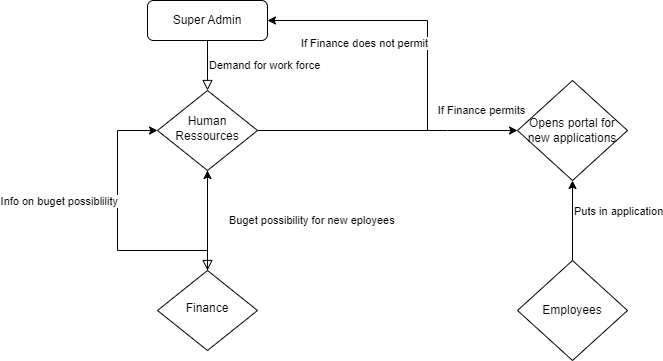

The diagram above was exported from draw.io. Its source (the exported page's mxGraphModel, read from the mxfile embedded in the PNG):
<mxGraphModel dx="1050" dy="541" grid="1" gridSize="10" guides="1" tooltips="1" connect="1" arrows="1" fold="1" page="1" pageScale="1" pageWidth="827" pageHeight="1169" math="0" shadow="0">
  <root>
    <mxCell id="WIyWlLk6GJQsqaUBKTNV-0" />
    <mxCell id="WIyWlLk6GJQsqaUBKTNV-1" parent="WIyWlLk6GJQsqaUBKTNV-0" />
    <mxCell id="WIyWlLk6GJQsqaUBKTNV-2" value="Demand for work force" style="rounded=0;html=1;jettySize=auto;orthogonalLoop=1;fontSize=11;endArrow=block;endFill=0;endSize=8;strokeWidth=1;shadow=0;labelBackgroundColor=none;edgeStyle=orthogonalEdgeStyle;align=left;" parent="WIyWlLk6GJQsqaUBKTNV-1" source="WIyWlLk6GJQsqaUBKTNV-3" target="WIyWlLk6GJQsqaUBKTNV-6" edge="1">
      <mxGeometry relative="1" as="geometry" />
    </mxCell>
    <mxCell id="WIyWlLk6GJQsqaUBKTNV-3" value="Super Admin" style="rounded=1;whiteSpace=wrap;html=1;fontSize=12;glass=0;strokeWidth=1;shadow=0;" parent="WIyWlLk6GJQsqaUBKTNV-1" vertex="1">
      <mxGeometry x="160" y="80" width="120" height="40" as="geometry" />
    </mxCell>
    <mxCell id="WIyWlLk6GJQsqaUBKTNV-4" value="Buget possibility for new eployees" style="rounded=0;html=1;jettySize=auto;orthogonalLoop=1;fontSize=11;endArrow=block;endFill=0;endSize=8;strokeWidth=1;shadow=0;labelBackgroundColor=none;edgeStyle=orthogonalEdgeStyle;align=left;" parent="WIyWlLk6GJQsqaUBKTNV-1" source="WIyWlLk6GJQsqaUBKTNV-6" target="WIyWlLk6GJQsqaUBKTNV-10" edge="1">
      <mxGeometry y="20" relative="1" as="geometry">
        <mxPoint as="offset" />
      </mxGeometry>
    </mxCell>
    <mxCell id="sk6nLVEhoFDdqE7rqwZh-3" value="" style="edgeStyle=orthogonalEdgeStyle;rounded=0;orthogonalLoop=1;jettySize=auto;html=1;" edge="1" parent="WIyWlLk6GJQsqaUBKTNV-1" source="WIyWlLk6GJQsqaUBKTNV-6" target="WIyWlLk6GJQsqaUBKTNV-3">
      <mxGeometry relative="1" as="geometry">
        <mxPoint x="550" y="280" as="targetPoint" />
        <Array as="points">
          <mxPoint x="440" y="210" />
          <mxPoint x="440" y="100" />
        </Array>
      </mxGeometry>
    </mxCell>
    <mxCell id="sk6nLVEhoFDdqE7rqwZh-13" value="If Finance does not permit" style="edgeLabel;html=1;align=center;verticalAlign=middle;resizable=0;points=[];" vertex="1" connectable="0" parent="sk6nLVEhoFDdqE7rqwZh-3">
      <mxGeometry x="0.6566" y="1" relative="1" as="geometry">
        <mxPoint x="20" y="21" as="offset" />
      </mxGeometry>
    </mxCell>
    <mxCell id="WIyWlLk6GJQsqaUBKTNV-6" value="Human Ressources" style="rhombus;whiteSpace=wrap;html=1;shadow=0;fontFamily=Helvetica;fontSize=12;align=center;strokeWidth=1;spacing=6;spacingTop=-4;" parent="WIyWlLk6GJQsqaUBKTNV-1" vertex="1">
      <mxGeometry x="170" y="170" width="100" height="80" as="geometry" />
    </mxCell>
    <mxCell id="sk6nLVEhoFDdqE7rqwZh-1" value="" style="edgeStyle=orthogonalEdgeStyle;rounded=0;orthogonalLoop=1;jettySize=auto;html=1;" edge="1" parent="WIyWlLk6GJQsqaUBKTNV-1" source="WIyWlLk6GJQsqaUBKTNV-10" target="WIyWlLk6GJQsqaUBKTNV-6">
      <mxGeometry relative="1" as="geometry" />
    </mxCell>
    <mxCell id="sk6nLVEhoFDdqE7rqwZh-5" value="" style="edgeStyle=orthogonalEdgeStyle;rounded=0;orthogonalLoop=1;jettySize=auto;html=1;entryX=0;entryY=0.5;entryDx=0;entryDy=0;" edge="1" parent="WIyWlLk6GJQsqaUBKTNV-1" source="WIyWlLk6GJQsqaUBKTNV-10" target="WIyWlLk6GJQsqaUBKTNV-6">
      <mxGeometry relative="1" as="geometry">
        <mxPoint x="90" y="330" as="targetPoint" />
        <Array as="points">
          <mxPoint x="130" y="330" />
          <mxPoint x="130" y="210" />
        </Array>
      </mxGeometry>
    </mxCell>
    <mxCell id="sk6nLVEhoFDdqE7rqwZh-7" value="Info on buget possiblility" style="edgeLabel;html=1;align=right;verticalAlign=middle;resizable=0;points=[];" vertex="1" connectable="0" parent="sk6nLVEhoFDdqE7rqwZh-5">
      <mxGeometry x="0.188" y="-1" relative="1" as="geometry">
        <mxPoint as="offset" />
      </mxGeometry>
    </mxCell>
    <mxCell id="WIyWlLk6GJQsqaUBKTNV-10" value="Finance" style="rhombus;whiteSpace=wrap;html=1;shadow=0;fontFamily=Helvetica;fontSize=12;align=center;strokeWidth=1;spacing=6;spacingTop=-4;" parent="WIyWlLk6GJQsqaUBKTNV-1" vertex="1">
      <mxGeometry x="170" y="350" width="100" height="80" as="geometry" />
    </mxCell>
    <mxCell id="sk6nLVEhoFDdqE7rqwZh-10" value="If Finance permits" style="endArrow=classic;html=1;rounded=0;align=center;" edge="1" parent="WIyWlLk6GJQsqaUBKTNV-1">
      <mxGeometry x="0.2" y="20" width="50" height="50" relative="1" as="geometry">
        <mxPoint x="440" y="210" as="sourcePoint" />
        <mxPoint x="530" y="210" as="targetPoint" />
        <Array as="points">
          <mxPoint x="460" y="210" />
        </Array>
        <mxPoint as="offset" />
      </mxGeometry>
    </mxCell>
    <mxCell id="sk6nLVEhoFDdqE7rqwZh-15" value="Opens portal for new applications" style="rhombus;whiteSpace=wrap;html=1;" vertex="1" parent="WIyWlLk6GJQsqaUBKTNV-1">
      <mxGeometry x="530" y="160" width="110" height="100" as="geometry" />
    </mxCell>
    <mxCell id="sk6nLVEhoFDdqE7rqwZh-19" value="" style="edgeStyle=orthogonalEdgeStyle;rounded=0;orthogonalLoop=1;jettySize=auto;html=1;" edge="1" parent="WIyWlLk6GJQsqaUBKTNV-1" source="sk6nLVEhoFDdqE7rqwZh-16" target="sk6nLVEhoFDdqE7rqwZh-15">
      <mxGeometry relative="1" as="geometry" />
    </mxCell>
    <mxCell id="sk6nLVEhoFDdqE7rqwZh-20" value="Puts in application" style="edgeLabel;html=1;align=left;verticalAlign=middle;resizable=0;points=[];" vertex="1" connectable="0" parent="sk6nLVEhoFDdqE7rqwZh-19">
      <mxGeometry x="0.26" relative="1" as="geometry">
        <mxPoint as="offset" />
      </mxGeometry>
    </mxCell>
    <mxCell id="sk6nLVEhoFDdqE7rqwZh-16" value="Employees" style="rhombus;whiteSpace=wrap;html=1;" vertex="1" parent="WIyWlLk6GJQsqaUBKTNV-1">
      <mxGeometry x="530" y="340" width="110" height="100" as="geometry" />
    </mxCell>
  </root>
</mxGraphModel>